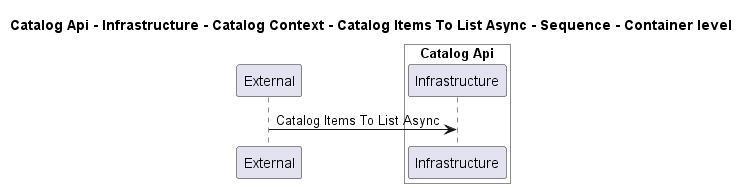

The diagram above was rendered by PlantUML. Its source (embedded in the PNG):
@startuml
!pragma layout smetana

title Catalog Api - Infrastructure - Catalog Context - Catalog Items To List Async - Sequence - Container level

participant "External" as C4InterFlow.SoftwareSystems.ExternalSystem

box "Catalog Api" #White
    participant "Infrastructure" as dotnet.eShop.Architecture.SoftwareSystems.CatalogApi.Containers.Infrastructure
end box


C4InterFlow.SoftwareSystems.ExternalSystem -> dotnet.eShop.Architecture.SoftwareSystems.CatalogApi.Containers.Infrastructure : Catalog Items To List Async


@enduml